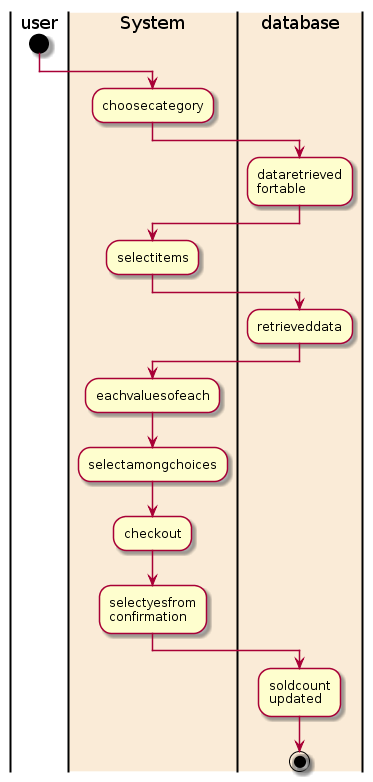

The diagram above was rendered by PlantUML. Its source (embedded in the PNG):
@startuml
|user|
start
|#AntiqueWhite|System|
 :choosecategory;
|#AntiqueWhite|database|
 :dataretrieved\nfortable;
|#AntiqueWhite|System|
 :selectitems;
|#AntiqueWhite|database|
 :retrieveddata;
|#AntiqueWhite|System|
 :eachvaluesofeach;
 :selectamongchoices;
 :checkout;
 :selectyesfrom\nconfirmation;
|#AntiqueWhite|database|
 :soldcount\nupdated;

stop
@enduml